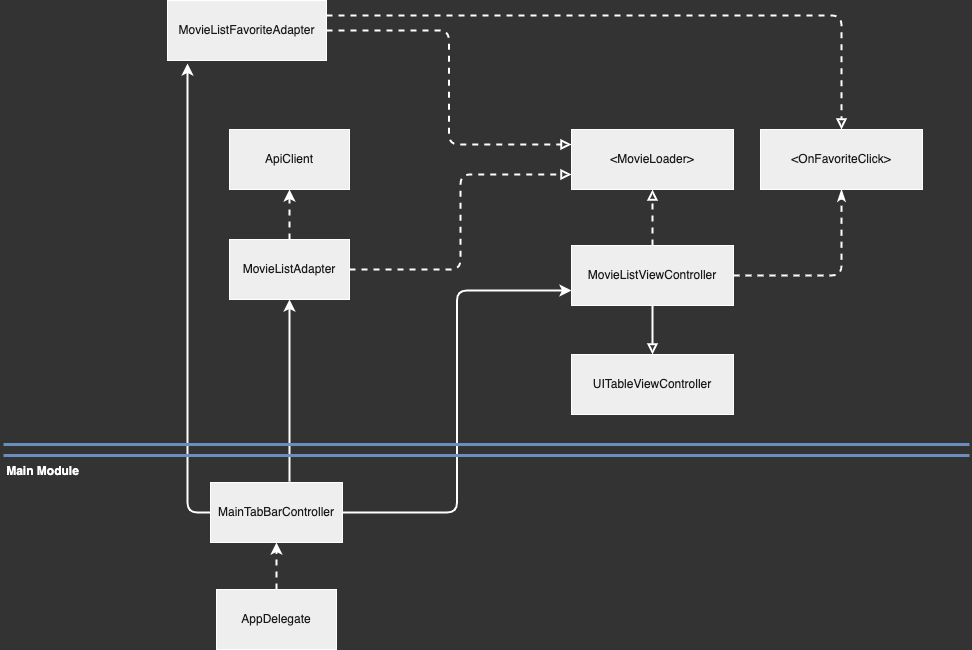

The diagram above was exported from draw.io. Its source (the exported page's mxGraphModel, read from the mxfile embedded in the PNG):
<mxGraphModel dx="946" dy="600" grid="0" gridSize="10" guides="1" tooltips="1" connect="1" arrows="1" fold="1" page="0" pageScale="1" pageWidth="827" pageHeight="1169" background="#333333" math="0" shadow="0">
  <root>
    <mxCell id="0" />
    <mxCell id="1" parent="0" />
    <mxCell id="vVQiKzEhm0LrUmFtFVfV-3" style="edgeStyle=orthogonalEdgeStyle;curved=0;rounded=1;sketch=0;orthogonalLoop=1;jettySize=auto;html=1;entryX=0.5;entryY=0;entryDx=0;entryDy=0;fontColor=#FFFFFF;strokeColor=#FFFFFF;strokeWidth=2;endArrow=block;endFill=0;" edge="1" parent="1" source="vVQiKzEhm0LrUmFtFVfV-1" target="vVQiKzEhm0LrUmFtFVfV-2">
      <mxGeometry relative="1" as="geometry" />
    </mxCell>
    <mxCell id="vVQiKzEhm0LrUmFtFVfV-5" style="edgeStyle=orthogonalEdgeStyle;curved=0;rounded=1;sketch=0;orthogonalLoop=1;jettySize=auto;html=1;entryX=0.5;entryY=1;entryDx=0;entryDy=0;fontColor=#FFFFFF;endArrow=block;endFill=0;strokeColor=#FFFFFF;strokeWidth=2;dashed=1;" edge="1" parent="1" source="vVQiKzEhm0LrUmFtFVfV-1" target="vVQiKzEhm0LrUmFtFVfV-4">
      <mxGeometry relative="1" as="geometry" />
    </mxCell>
    <mxCell id="vVQiKzEhm0LrUmFtFVfV-7" style="edgeStyle=orthogonalEdgeStyle;curved=0;rounded=1;sketch=0;orthogonalLoop=1;jettySize=auto;html=1;entryX=0.5;entryY=1;entryDx=0;entryDy=0;dashed=1;fontColor=#FFFFFF;endArrow=classicThin;endFill=1;strokeColor=#FFFFFF;strokeWidth=2;" edge="1" parent="1" source="vVQiKzEhm0LrUmFtFVfV-1" target="vVQiKzEhm0LrUmFtFVfV-6">
      <mxGeometry relative="1" as="geometry" />
    </mxCell>
    <mxCell id="vVQiKzEhm0LrUmFtFVfV-1" value="MovieListViewController" style="rounded=0;whiteSpace=wrap;html=1;sketch=0;fontColor=#1A1A1A;strokeColor=#FFFFFF;fillColor=#EEEEEE;" vertex="1" parent="1">
      <mxGeometry x="573" y="410" width="162" height="60" as="geometry" />
    </mxCell>
    <mxCell id="vVQiKzEhm0LrUmFtFVfV-2" value="UITableViewController" style="rounded=0;whiteSpace=wrap;html=1;sketch=0;fontColor=#1A1A1A;strokeColor=#FFFFFF;fillColor=#EEEEEE;" vertex="1" parent="1">
      <mxGeometry x="573" y="519" width="162" height="60" as="geometry" />
    </mxCell>
    <mxCell id="vVQiKzEhm0LrUmFtFVfV-4" value="&amp;lt;MovieLoader&amp;gt;" style="rounded=0;whiteSpace=wrap;html=1;sketch=0;fontColor=#1A1A1A;strokeColor=#FFFFFF;fillColor=#EEEEEE;" vertex="1" parent="1">
      <mxGeometry x="573" y="294" width="162" height="60" as="geometry" />
    </mxCell>
    <mxCell id="vVQiKzEhm0LrUmFtFVfV-6" value="&amp;lt;OnFavoriteClick&amp;gt;" style="rounded=0;whiteSpace=wrap;html=1;sketch=0;fontColor=#1A1A1A;strokeColor=#FFFFFF;fillColor=#EEEEEE;" vertex="1" parent="1">
      <mxGeometry x="762" y="294" width="162" height="60" as="geometry" />
    </mxCell>
    <mxCell id="vVQiKzEhm0LrUmFtFVfV-9" style="edgeStyle=orthogonalEdgeStyle;curved=0;rounded=1;sketch=0;orthogonalLoop=1;jettySize=auto;html=1;entryX=0;entryY=0.75;entryDx=0;entryDy=0;dashed=1;fontColor=#FFFFFF;endArrow=block;endFill=0;strokeColor=#FFFFFF;strokeWidth=2;" edge="1" parent="1" source="vVQiKzEhm0LrUmFtFVfV-8" target="vVQiKzEhm0LrUmFtFVfV-4">
      <mxGeometry relative="1" as="geometry" />
    </mxCell>
    <mxCell id="vVQiKzEhm0LrUmFtFVfV-14" style="edgeStyle=orthogonalEdgeStyle;curved=0;rounded=1;sketch=0;orthogonalLoop=1;jettySize=auto;html=1;entryX=0.5;entryY=1;entryDx=0;entryDy=0;dashed=1;fontColor=#FFFFFF;endArrow=classic;endFill=1;strokeColor=#FFFFFF;strokeWidth=2;" edge="1" parent="1" source="vVQiKzEhm0LrUmFtFVfV-8" target="vVQiKzEhm0LrUmFtFVfV-12">
      <mxGeometry relative="1" as="geometry" />
    </mxCell>
    <mxCell id="vVQiKzEhm0LrUmFtFVfV-8" value="MovieListAdapter" style="whiteSpace=wrap;html=1;rounded=0;sketch=0;fontColor=#1A1A1A;strokeColor=#FFFFFF;fillColor=#EEEEEE;" vertex="1" parent="1">
      <mxGeometry x="231" y="404" width="120" height="60" as="geometry" />
    </mxCell>
    <mxCell id="vVQiKzEhm0LrUmFtFVfV-26" style="edgeStyle=orthogonalEdgeStyle;curved=0;rounded=1;sketch=0;orthogonalLoop=1;jettySize=auto;html=1;entryX=0;entryY=0.25;entryDx=0;entryDy=0;fontColor=#FFFFFF;endArrow=block;endFill=0;strokeColor=#FFFFFF;strokeWidth=2;dashed=1;" edge="1" parent="1" source="vVQiKzEhm0LrUmFtFVfV-10" target="vVQiKzEhm0LrUmFtFVfV-4">
      <mxGeometry relative="1" as="geometry" />
    </mxCell>
    <mxCell id="vVQiKzEhm0LrUmFtFVfV-29" style="edgeStyle=orthogonalEdgeStyle;curved=0;rounded=1;sketch=0;orthogonalLoop=1;jettySize=auto;html=1;exitX=1;exitY=0.25;exitDx=0;exitDy=0;entryX=0.5;entryY=0;entryDx=0;entryDy=0;dashed=1;fontColor=#FFFFFF;endArrow=block;endFill=0;strokeColor=#FFFFFF;strokeWidth=2;" edge="1" parent="1" source="vVQiKzEhm0LrUmFtFVfV-10" target="vVQiKzEhm0LrUmFtFVfV-6">
      <mxGeometry relative="1" as="geometry" />
    </mxCell>
    <mxCell id="vVQiKzEhm0LrUmFtFVfV-10" value="MovieListFavoriteAdapter" style="whiteSpace=wrap;html=1;rounded=0;sketch=0;fontColor=#1A1A1A;strokeColor=#FFFFFF;fillColor=#EEEEEE;" vertex="1" parent="1">
      <mxGeometry x="169" y="165" width="159" height="60" as="geometry" />
    </mxCell>
    <mxCell id="vVQiKzEhm0LrUmFtFVfV-12" value="ApiClient" style="whiteSpace=wrap;html=1;rounded=0;sketch=0;fontColor=#1A1A1A;strokeColor=#FFFFFF;fillColor=#EEEEEE;" vertex="1" parent="1">
      <mxGeometry x="231" y="294" width="120" height="60" as="geometry" />
    </mxCell>
    <mxCell id="vVQiKzEhm0LrUmFtFVfV-18" value="" style="edgeStyle=orthogonalEdgeStyle;curved=0;rounded=1;sketch=0;orthogonalLoop=1;jettySize=auto;html=1;dashed=1;fontColor=#FFFFFF;endArrow=classic;endFill=1;strokeColor=#FFFFFF;strokeWidth=2;" edge="1" parent="1" source="vVQiKzEhm0LrUmFtFVfV-15" target="vVQiKzEhm0LrUmFtFVfV-17">
      <mxGeometry relative="1" as="geometry" />
    </mxCell>
    <mxCell id="vVQiKzEhm0LrUmFtFVfV-15" value="AppDelegate" style="whiteSpace=wrap;html=1;rounded=0;sketch=0;fontColor=#1A1A1A;strokeColor=#FFFFFF;fillColor=#EEEEEE;" vertex="1" parent="1">
      <mxGeometry x="218" y="754" width="120" height="60" as="geometry" />
    </mxCell>
    <mxCell id="vVQiKzEhm0LrUmFtFVfV-19" style="edgeStyle=orthogonalEdgeStyle;curved=0;rounded=1;sketch=0;orthogonalLoop=1;jettySize=auto;html=1;entryX=0;entryY=0.75;entryDx=0;entryDy=0;fontColor=#FFFFFF;endArrow=classic;endFill=1;strokeColor=#FFFFFF;strokeWidth=2;" edge="1" parent="1" source="vVQiKzEhm0LrUmFtFVfV-17" target="vVQiKzEhm0LrUmFtFVfV-1">
      <mxGeometry relative="1" as="geometry" />
    </mxCell>
    <mxCell id="vVQiKzEhm0LrUmFtFVfV-20" style="edgeStyle=orthogonalEdgeStyle;curved=0;rounded=1;sketch=0;orthogonalLoop=1;jettySize=auto;html=1;exitX=0;exitY=0.5;exitDx=0;exitDy=0;fontColor=#FFFFFF;endArrow=classic;endFill=1;strokeColor=#FFFFFF;strokeWidth=2;entryX=0.126;entryY=1.05;entryDx=0;entryDy=0;entryPerimeter=0;" edge="1" parent="1" source="vVQiKzEhm0LrUmFtFVfV-17" target="vVQiKzEhm0LrUmFtFVfV-10">
      <mxGeometry relative="1" as="geometry">
        <mxPoint x="264" y="234" as="targetPoint" />
      </mxGeometry>
    </mxCell>
    <mxCell id="vVQiKzEhm0LrUmFtFVfV-25" style="edgeStyle=orthogonalEdgeStyle;curved=0;rounded=1;sketch=0;orthogonalLoop=1;jettySize=auto;html=1;fontColor=#FFFFFF;endArrow=classic;endFill=1;strokeColor=#FFFFFF;strokeWidth=2;entryX=0.5;entryY=1;entryDx=0;entryDy=0;" edge="1" parent="1" target="vVQiKzEhm0LrUmFtFVfV-8">
      <mxGeometry relative="1" as="geometry">
        <mxPoint x="198" y="331" as="targetPoint" />
        <mxPoint x="291" y="646" as="sourcePoint" />
      </mxGeometry>
    </mxCell>
    <mxCell id="vVQiKzEhm0LrUmFtFVfV-17" value="MainTabBarController" style="whiteSpace=wrap;html=1;fillColor=#EEEEEE;strokeColor=#FFFFFF;fontColor=#1A1A1A;rounded=0;sketch=0;" vertex="1" parent="1">
      <mxGeometry x="212" y="647" width="132" height="60" as="geometry" />
    </mxCell>
    <mxCell id="vVQiKzEhm0LrUmFtFVfV-22" value="" style="endArrow=none;html=1;rounded=1;sketch=0;fontColor=#FFFFFF;strokeColor=#6c8ebf;strokeWidth=3;curved=0;fillColor=#dae8fc;" edge="1" parent="1">
      <mxGeometry width="50" height="50" relative="1" as="geometry">
        <mxPoint x="5" y="609" as="sourcePoint" />
        <mxPoint x="971" y="609" as="targetPoint" />
      </mxGeometry>
    </mxCell>
    <mxCell id="vVQiKzEhm0LrUmFtFVfV-23" value="" style="endArrow=none;html=1;rounded=1;sketch=0;fontColor=#FFFFFF;strokeColor=#6c8ebf;strokeWidth=3;curved=0;fillColor=#dae8fc;" edge="1" parent="1">
      <mxGeometry width="50" height="50" relative="1" as="geometry">
        <mxPoint x="5" y="620" as="sourcePoint" />
        <mxPoint x="971" y="620" as="targetPoint" />
      </mxGeometry>
    </mxCell>
    <mxCell id="vVQiKzEhm0LrUmFtFVfV-24" value="Main Module" style="text;html=1;align=center;verticalAlign=middle;resizable=0;points=[];autosize=1;fontColor=#FFFFFF;fontStyle=1" vertex="1" parent="1">
      <mxGeometry x="2" y="627" width="83" height="18" as="geometry" />
    </mxCell>
  </root>
</mxGraphModel>